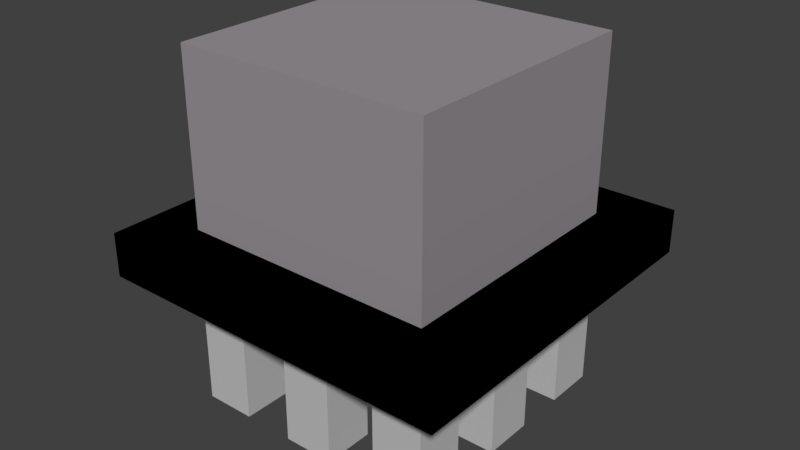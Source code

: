 # Source: CircuitBasis.blend  (saved by Blender 2.79.0; exported with 4.5.12 LTS)
import bpy
from mathutils import Matrix  # noqa: F401  (used for matrix-valued properties, if any)

bpy.ops.wm.read_factory_settings(use_empty=True)
scene = bpy.context.scene
scene.name = 'Scene'

# ---- collections
col_collection_1 = bpy.data.collections.new('Collection 1'); scene.collection.children.link(col_collection_1)

# ---- materials (node trees are filled in below, after node groups)
mat_material = bpy.data.materials.new('Material')
mat_material.alpha_threshold = 0.0
mat_material.use_transparent_shadow = False
mat_material.roughness = 0.5
mat_material.line_color = (0.0, 0.0, 0.0, 1.0)
mat_material_001 = bpy.data.materials.new('Material.001')
mat_material_001.alpha_threshold = 0.0
mat_material_001.use_transparent_shadow = False
mat_material_001.diffuse_color = (0.5382, 0.5382, 0.5382, 1.0)
mat_material_001.roughness = 0.5
mat_material_002 = bpy.data.materials.new('Material.002')
mat_material_002.alpha_threshold = 0.0
mat_material_002.use_transparent_shadow = False
mat_material_002.diffuse_color = (0.0, 0.0, 0.0, 1.0)
mat_material_002.roughness = 0.5
mat_material_003 = bpy.data.materials.new('Material.003')
mat_material_003.alpha_threshold = 0.0
mat_material_003.use_transparent_shadow = False
mat_material_003.diffuse_color = (0.3264, 0.2999, 0.3196, 1.0)
mat_material_003.roughness = 0.5

# ---- material node trees

# ---- world
world_world = bpy.data.worlds.new('World'); scene.world = world_world
world_world.color = (0.05088, 0.05088, 0.05088)
world_world.use_sun_shadow = False
world_world.sun_shadow_jitter_overblur = 0.0
world_world.cycles.sampling_method = 'MANUAL'

# ---- meshes
me_cube = bpy.data.meshes.new('Cube')
me_cube.from_pydata([(1.0, 1.0, -0.2271), (1.0, -1.0, -0.2271), (-1.0, -1.0, -0.2271), (-1.0, 1.0, -0.2271), (1.0, 1.0, 0.01776), (1.0, -1.0, 0.01776), (-1.0, -1.0, 0.01776), (-1.0, 1.0, 0.01776), (1.0, 0.7143, -0.2271), (1.0, 0.4286, -0.2271), (1.0, 0.1429, -0.2271), (1.0, -0.1429, -0.2271), (1.0, -0.4286, -0.2271), (1.0, -0.7143, -0.2271), (0.7143, 1.0, -0.2271), (0.4286, 1.0, -0.2271), (0.1429, 1.0, -0.2271), (-0.1429, 1.0, -0.2271), (-0.4286, 1.0, -0.2271), (-0.7143, 1.0, -0.2271), (0.7143, -1.0, -0.2271), (0.4286, -1.0, -0.2271), (0.1429, -1.0, -0.2271), (-0.1429, -1.0, -0.2271), (-0.4286, -1.0, -0.2271), (-0.7143, -1.0, -0.2271), (-1.0, -0.7143, -0.2271), (-1.0, -0.4286, -0.2271), (-1.0, -0.1429, -0.2271), (-1.0, 0.1429, -0.2271), (-1.0, 0.4286, -0.2271), (-1.0, 0.7143, -0.2271), (0.7143, 0.7143, -0.2271), (0.4286, 0.7143, -0.2271), (0.1429, 0.7143, -0.2271), (-0.1429, 0.7143, -0.2271), (-0.4286, 0.7143, -0.2271), (-0.7143, 0.7143, -0.2271), (0.7143, 0.4286, -0.2271), (0.4286, 0.4286, -0.2271), (0.1429, 0.4286, -0.2271), (-0.1429, 0.4286, -0.2271), (-0.4286, 0.4286, -0.2271), (-0.7143, 0.4286, -0.2271), (0.7143, 0.1429, -0.2271), (0.4286, 0.1429, -0.2271), (0.1429, 0.1429, -0.2271), (-0.1429, 0.1429, -0.2271), (-0.4286, 0.1429, -0.2271), (-0.7143, 0.1429, -0.2271), (0.7143, -0.1429, -0.2271), (0.4286, -0.1429, -0.2271), (0.1429, -0.1429, -0.2271), (-0.1429, -0.1429, -0.2271), (-0.4286, -0.1429, -0.2271), (-0.7143, -0.1429, -0.2271), (0.7143, -0.4286, -0.2271), (0.4286, -0.4286, -0.2271), (0.1429, -0.4286, -0.2271), (-0.1429, -0.4286, -0.2271), (-0.4286, -0.4286, -0.2271), (-0.7143, -0.4286, -0.2271), (0.7143, -0.7143, -0.2271), (0.4286, -0.7143, -0.2271), (0.1429, -0.7143, -0.2271), (-0.1429, -0.7143, -0.2271), (-0.4286, -0.7143, -0.2271), (-0.7143, -0.7143, -0.2271), (0.7143, 0.7143, -0.9858), (0.4286, 0.7143, -0.9858), (0.1429, 0.7143, -0.9858), (-0.1429, 0.7143, -0.9858), (-0.4286, 0.7143, -0.9858), (-0.7143, 0.7143, -0.9858), (0.7143, 0.4286, -0.9858), (0.4286, 0.4286, -0.9858), (0.1429, 0.4286, -0.9858), (-0.1429, 0.4286, -0.9858), (-0.4286, 0.4286, -0.9858), (-0.7143, 0.4286, -0.9858), (0.7143, 0.1429, -0.9858), (0.4286, 0.1429, -0.9858), (-0.4286, 0.1429, -0.9858), (-0.7143, 0.1429, -0.9858), (0.7143, -0.1429, -0.9858), (0.4286, -0.1429, -0.9858), (-0.4286, -0.1429, -0.9858), (-0.7143, -0.1429, -0.9858), (0.7143, -0.4286, -0.9858), (0.4286, -0.4286, -0.9858), (0.1429, -0.4286, -0.9858), (-0.1429, -0.4286, -0.9858), (-0.4286, -0.4286, -0.9858), (-0.7143, -0.4286, -0.9858), (0.7143, -0.7143, -0.9858), (0.4286, -0.7143, -0.9858), (0.1429, -0.7143, -0.9858), (-0.1429, -0.7143, -0.9858), (-0.4286, -0.7143, -0.9858), (-0.7143, -0.7143, -0.9858), (0.7101, 0.71, 0.01776), (0.71, -0.7101, 0.01776), (-0.7101, 0.7101, 0.01776), (-0.7101, -0.7101, 0.01776), (0.7101, 0.71, 0.9804), (0.71, -0.7101, 0.9804), (-0.7101, 0.7101, 0.9804), (-0.7101, -0.7101, 0.9804)], [], [(67, 25, 2, 26), (4, 7, 102, 100), (0, 4, 5, 1, 13, 12, 11, 10, 9, 8), (1, 5, 6, 2, 25, 24, 23, 22, 21, 20), (2, 6, 7, 3, 31, 30, 29, 28, 27, 26), (4, 0, 14, 15, 16, 17, 18, 19, 3, 7), (19, 37, 31, 3), (37, 43, 30, 31), (43, 49, 29, 30), (49, 55, 28, 29), (55, 61, 27, 28), (61, 67, 26, 27), (0, 8, 32, 14), (14, 32, 33, 15), (15, 33, 34, 16), (16, 34, 35, 17), (17, 35, 36, 18), (18, 36, 37, 19), (8, 9, 38, 32), (54, 55, 87, 86), (33, 39, 40, 34), (42, 43, 79, 78), (35, 41, 42, 36), (43, 37, 73, 79), (9, 10, 44, 38), (38, 44, 45, 39), (39, 45, 46, 40), (40, 46, 47, 41), (41, 47, 48, 42), (42, 48, 49, 43), (10, 11, 50, 44), (64, 65, 97, 96), (45, 51, 52, 46), (46, 52, 53, 47), (47, 53, 54, 48), (36, 42, 78, 72), (11, 12, 56, 50), (50, 56, 57, 51), (51, 57, 58, 52), (52, 58, 59, 53), (53, 59, 60, 54), (54, 60, 61, 55), (12, 13, 62, 56), (55, 49, 83, 87), (57, 63, 64, 58), (40, 41, 77, 76), (59, 65, 66, 60), (41, 35, 71, 77), (13, 1, 20, 62), (62, 20, 21, 63), (63, 21, 22, 64), (64, 22, 23, 65), (65, 23, 24, 66), (66, 24, 25, 67), (68, 74, 75, 69), (70, 76, 77, 71), (72, 78, 79, 73), (80, 84, 85, 81), (82, 86, 87, 83), (88, 94, 95, 89), (90, 96, 97, 91), (92, 98, 99, 93), (66, 67, 99, 98), (33, 32, 68, 69), (45, 44, 80, 81), (57, 56, 88, 89), (35, 34, 70, 71), (56, 62, 94, 88), (59, 58, 90, 91), (63, 57, 89, 95), (37, 36, 72, 73), (44, 50, 84, 80), (49, 48, 82, 83), (58, 64, 96, 90), (61, 60, 92, 93), (51, 45, 81, 85), (32, 38, 74, 68), (65, 59, 91, 97), (39, 33, 69, 75), (60, 66, 98, 92), (38, 39, 75, 74), (50, 51, 85, 84), (34, 40, 76, 70), (67, 61, 93, 99), (62, 63, 95, 94), (48, 54, 86, 82), (100, 102, 106, 104), (6, 5, 101, 103), (5, 4, 100, 101), (7, 6, 103, 102), (104, 106, 107, 105), (103, 101, 105, 107), (101, 100, 104, 105), (102, 103, 107, 106)])
me_cube.polygons.foreach_set('material_index', [2, 2, 2, 2, 2, 2, 2, 2, 2, 2, 2, 2, 2, 2, 2, 2, 2, 2, 2, 1, 2, 1, 2, 1, 2, 2, 2, 2, 2, 2, 2, 1, 2, 2, 2, 1, 2, 2, 2, 2, 2, 2, 2, 1, 2, 1, 2, 1, 2, 2, 2, 2, 2, 2, 1, 1, 1, 1, 1, 1, 1, 1, 1, 1, 1, 1, 1, 1, 1, 1, 1, 1, 1, 1, 1, 1, 1, 1, 1, 1, 1, 1, 1, 1, 1, 1, 3, 2, 2, 2, 3, 3, 3, 3])
me_cube.materials.append(mat_material)
me_cube.materials.append(mat_material_001)
me_cube.materials.append(mat_material_002)
me_cube.materials.append(mat_material_003)
me_cube.use_remesh_preserve_volume = False
me_cube.use_remesh_preserve_attributes = False
me_cube.use_mirror_vertex_groups = False
me_cube.update()

# ---- objects
ob_cube = bpy.data.objects.new('Cube', me_cube)

# ---- transforms, parenting, visibility, modifiers, constraints
ob_cube.location = (-1.512, 0.006011, 0.5911)
ob_cube.lock_rotations_4d = False
ob_cube.empty_display_type = 'ARROWS'
ob_cube.lineart.crease_threshold = 0.0

# ---- collection membership
col_collection_1.objects.link(ob_cube)

# ---- scene / render settings (as saved in the file)
scene.frame_start = 1; scene.frame_end = 250; scene.frame_set(1)
scene.render.engine = 'BLENDER_EEVEE_NEXT'
scene.render.resolution_percentage = 50
scene.render.dither_intensity = 0.0
scene.cycles.use_denoising = False
scene.cycles.samples = 128
scene.cycles.sampling_pattern = 'TABULATED_SOBOL'
scene.cycles.use_adaptive_sampling = False
scene.cycles.use_light_tree = False
scene.cycles.blur_glossy = 0.0
scene.cycles.sample_clamp_indirect = 0.0
scene.view_settings.view_transform = 'Standard'
bpy.context.view_layer.update()

# ---- added for rendering (the .blend has no active camera and no usable light): camera, sun
cam_auto = bpy.data.cameras.new('AutoCamera')
cam_auto.lens = 50.0
cam_auto.sensor_width = 36.0
cam_auto.clip_end = 1000.0
ob_auto_camera = bpy.data.objects.new('AutoCamera', cam_auto)
scene.collection.objects.link(ob_auto_camera)
ob_auto_camera.location = (1.67525, -3.81849, 3.13802)
ob_auto_camera.rotation_euler = (1.09748, -7.21219e-08, 0.694738)
scene.camera = ob_auto_camera
light_auto_sun = bpy.data.lights.new('AutoSun', 'SUN')
light_auto_sun.energy = 3.0
light_auto_sun.angle = 0.0523599
ob_auto_sun = bpy.data.objects.new('AutoSun', light_auto_sun)
scene.collection.objects.link(ob_auto_sun)
ob_auto_sun.rotation_euler = (0.872665, 0.174533, 0.523599)
bpy.context.view_layer.update()
